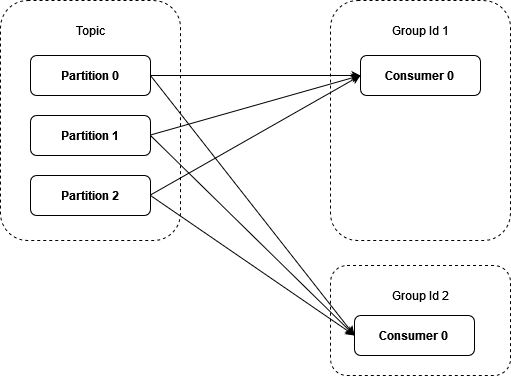

The diagram above was exported from draw.io. Its source (the exported page's mxGraphModel, read from the mxfile embedded in the PNG):
<mxGraphModel dx="2074" dy="1114" grid="1" gridSize="10" guides="1" tooltips="1" connect="1" arrows="1" fold="1" page="1" pageScale="1" pageWidth="827" pageHeight="1169" math="0" shadow="0">
  <root>
    <mxCell id="0" />
    <mxCell id="1" parent="0" />
    <mxCell id="il_RyRxC0Vryy2gMn9Q_-4" value="" style="rounded=1;whiteSpace=wrap;html=1;glass=0;dashed=1;" vertex="1" parent="1">
      <mxGeometry x="60" y="345" width="180" height="240" as="geometry" />
    </mxCell>
    <mxCell id="il_RyRxC0Vryy2gMn9Q_-1" value="&lt;strong&gt;Partition 0&lt;/strong&gt;" style="rounded=1;whiteSpace=wrap;html=1;" vertex="1" parent="1">
      <mxGeometry x="90" y="400" width="120" height="40" as="geometry" />
    </mxCell>
    <mxCell id="il_RyRxC0Vryy2gMn9Q_-2" value="&lt;strong&gt;Partition 1&lt;br&gt;&lt;/strong&gt;" style="rounded=1;whiteSpace=wrap;html=1;" vertex="1" parent="1">
      <mxGeometry x="90" y="460" width="120" height="40" as="geometry" />
    </mxCell>
    <mxCell id="il_RyRxC0Vryy2gMn9Q_-3" value="&lt;strong&gt;Partition 2&lt;br&gt;&lt;/strong&gt;" style="rounded=1;whiteSpace=wrap;html=1;" vertex="1" parent="1">
      <mxGeometry x="90" y="520" width="120" height="40" as="geometry" />
    </mxCell>
    <mxCell id="il_RyRxC0Vryy2gMn9Q_-6" value="Topic" style="text;html=1;align=center;verticalAlign=middle;whiteSpace=wrap;rounded=0;" vertex="1" parent="1">
      <mxGeometry x="120" y="360" width="60" height="30" as="geometry" />
    </mxCell>
    <mxCell id="il_RyRxC0Vryy2gMn9Q_-7" value="" style="rounded=1;whiteSpace=wrap;html=1;glass=0;dashed=1;" vertex="1" parent="1">
      <mxGeometry x="390" y="345" width="180" height="240" as="geometry" />
    </mxCell>
    <mxCell id="il_RyRxC0Vryy2gMn9Q_-8" value="Group Id 1" style="text;html=1;align=center;verticalAlign=middle;whiteSpace=wrap;rounded=0;" vertex="1" parent="1">
      <mxGeometry x="450" y="360" width="60" height="30" as="geometry" />
    </mxCell>
    <mxCell id="il_RyRxC0Vryy2gMn9Q_-9" value="" style="rounded=1;whiteSpace=wrap;html=1;glass=0;dashed=1;" vertex="1" parent="1">
      <mxGeometry x="390" y="610" width="180" height="110" as="geometry" />
    </mxCell>
    <mxCell id="il_RyRxC0Vryy2gMn9Q_-10" value="Group Id 2" style="text;html=1;align=center;verticalAlign=middle;whiteSpace=wrap;rounded=0;" vertex="1" parent="1">
      <mxGeometry x="450" y="625" width="60" height="30" as="geometry" />
    </mxCell>
    <mxCell id="il_RyRxC0Vryy2gMn9Q_-11" style="edgeStyle=orthogonalEdgeStyle;rounded=0;orthogonalLoop=1;jettySize=auto;html=1;exitX=0.5;exitY=1;exitDx=0;exitDy=0;" edge="1" parent="1" source="il_RyRxC0Vryy2gMn9Q_-9" target="il_RyRxC0Vryy2gMn9Q_-9">
      <mxGeometry relative="1" as="geometry" />
    </mxCell>
    <mxCell id="il_RyRxC0Vryy2gMn9Q_-12" value="&lt;strong&gt;Consumer 0&lt;br&gt;&lt;/strong&gt;" style="rounded=1;whiteSpace=wrap;html=1;" vertex="1" parent="1">
      <mxGeometry x="414" y="660" width="120" height="40" as="geometry" />
    </mxCell>
    <mxCell id="il_RyRxC0Vryy2gMn9Q_-13" value="&lt;strong&gt;Consumer 0&lt;br&gt;&lt;/strong&gt;" style="rounded=1;whiteSpace=wrap;html=1;" vertex="1" parent="1">
      <mxGeometry x="420" y="400" width="120" height="40" as="geometry" />
    </mxCell>
    <mxCell id="il_RyRxC0Vryy2gMn9Q_-14" style="edgeStyle=orthogonalEdgeStyle;rounded=0;orthogonalLoop=1;jettySize=auto;html=1;exitX=0.5;exitY=1;exitDx=0;exitDy=0;" edge="1" parent="1" source="il_RyRxC0Vryy2gMn9Q_-9" target="il_RyRxC0Vryy2gMn9Q_-9">
      <mxGeometry relative="1" as="geometry" />
    </mxCell>
    <mxCell id="il_RyRxC0Vryy2gMn9Q_-16" value="" style="endArrow=classic;html=1;rounded=0;exitX=1;exitY=0.5;exitDx=0;exitDy=0;entryX=0;entryY=0.5;entryDx=0;entryDy=0;" edge="1" parent="1" source="il_RyRxC0Vryy2gMn9Q_-1" target="il_RyRxC0Vryy2gMn9Q_-13">
      <mxGeometry width="50" height="50" relative="1" as="geometry">
        <mxPoint x="390" y="560" as="sourcePoint" />
        <mxPoint x="440" y="510" as="targetPoint" />
      </mxGeometry>
    </mxCell>
    <mxCell id="il_RyRxC0Vryy2gMn9Q_-17" value="" style="endArrow=classic;html=1;rounded=0;exitX=1;exitY=0.5;exitDx=0;exitDy=0;" edge="1" parent="1">
      <mxGeometry width="50" height="50" relative="1" as="geometry">
        <mxPoint x="210" y="479.5" as="sourcePoint" />
        <mxPoint x="420" y="420" as="targetPoint" />
      </mxGeometry>
    </mxCell>
    <mxCell id="il_RyRxC0Vryy2gMn9Q_-18" value="" style="endArrow=classic;html=1;rounded=0;exitX=1;exitY=0.5;exitDx=0;exitDy=0;entryX=0;entryY=0.5;entryDx=0;entryDy=0;" edge="1" parent="1" target="il_RyRxC0Vryy2gMn9Q_-13">
      <mxGeometry width="50" height="50" relative="1" as="geometry">
        <mxPoint x="210" y="539.5" as="sourcePoint" />
        <mxPoint x="420" y="539.5" as="targetPoint" />
      </mxGeometry>
    </mxCell>
    <mxCell id="il_RyRxC0Vryy2gMn9Q_-19" value="" style="endArrow=classic;html=1;rounded=0;exitX=1;exitY=0.5;exitDx=0;exitDy=0;entryX=0;entryY=0.5;entryDx=0;entryDy=0;" edge="1" parent="1" source="il_RyRxC0Vryy2gMn9Q_-1" target="il_RyRxC0Vryy2gMn9Q_-12">
      <mxGeometry width="50" height="50" relative="1" as="geometry">
        <mxPoint x="210" y="430" as="sourcePoint" />
        <mxPoint x="420" y="430" as="targetPoint" />
      </mxGeometry>
    </mxCell>
    <mxCell id="il_RyRxC0Vryy2gMn9Q_-20" value="" style="endArrow=classic;html=1;rounded=0;exitX=1;exitY=0.5;exitDx=0;exitDy=0;entryX=0;entryY=0.5;entryDx=0;entryDy=0;" edge="1" parent="1" target="il_RyRxC0Vryy2gMn9Q_-12">
      <mxGeometry width="50" height="50" relative="1" as="geometry">
        <mxPoint x="210" y="480" as="sourcePoint" />
        <mxPoint x="414" y="740" as="targetPoint" />
      </mxGeometry>
    </mxCell>
    <mxCell id="il_RyRxC0Vryy2gMn9Q_-21" value="" style="endArrow=classic;html=1;rounded=0;exitX=1;exitY=0.5;exitDx=0;exitDy=0;entryX=0;entryY=0.5;entryDx=0;entryDy=0;" edge="1" parent="1" target="il_RyRxC0Vryy2gMn9Q_-12">
      <mxGeometry width="50" height="50" relative="1" as="geometry">
        <mxPoint x="210" y="540" as="sourcePoint" />
        <mxPoint x="414" y="740" as="targetPoint" />
      </mxGeometry>
    </mxCell>
  </root>
</mxGraphModel>